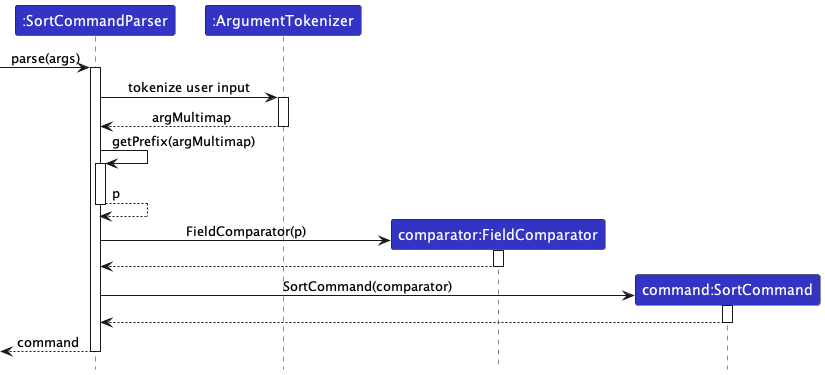

The diagram above was rendered by PlantUML. Its source (embedded in the PNG):
@startuml
!include ../style.puml
skinparam ArrowFontStyle plain

Participant ":SortCommandParser" as scp LOGIC_COLOR
Participant ":ArgumentTokenizer" as at LOGIC_COLOR
Participant "comparator:FieldComparator" as fc LOGIC_COLOR
Participant "command:SortCommand" as sc LOGIC_COLOR

[-> scp ++: parse(args)
scp -> at ++: tokenize user input
at --> scp --: argMultimap
scp -> scp ++: getPrefix(argMultimap)
scp --> scp --: p
create fc
scp -> fc ++: FieldComparator(p)
fc --> scp --
create sc
scp -> sc ++: SortCommand(comparator)
sc --> scp --
scp -->[ --: command
@enduml